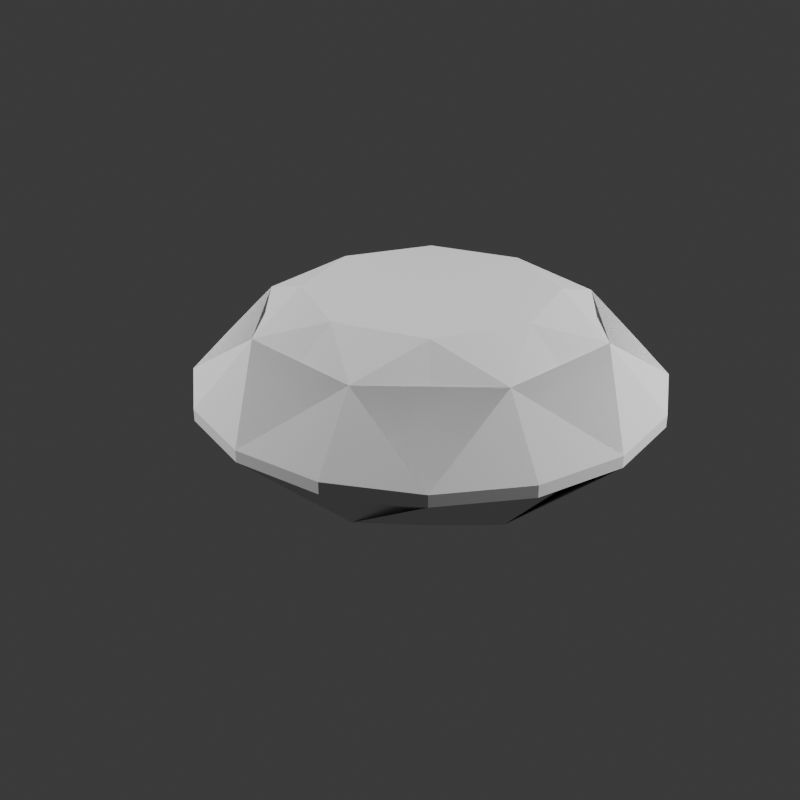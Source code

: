 # Source: gem_template_round.blend  (saved by Blender 4.4.32; exported with 4.5.12 LTS)
import bpy
from mathutils import Matrix  # noqa: F401  (used for matrix-valued properties, if any)

bpy.ops.wm.read_factory_settings(use_empty=True)
scene = bpy.context.scene
scene.name = 'Scene'

# ---- collections
col_collection = bpy.data.collections.new('Collection'); scene.collection.children.link(col_collection)

# ---- world
world_world = bpy.data.worlds.new('World'); scene.world = world_world
world_world.use_nodes = True; world_world.node_tree.nodes.clear()
_N = world_world.node_tree.nodes; _L = world_world.node_tree.links
n0 = _N.new('ShaderNodeOutputWorld'); n0.name = 'World Output'; n0.location = (300, 300)
n1 = _N.new('ShaderNodeBackground'); n1.name = 'Background'; n1.location = (10, 300)
n1.inputs[0].default_value = (0.05088, 0.05088, 0.05088, 1.0)
_L.new(n1.outputs[0], n0.inputs[0])
n0.is_active_output = True
world_world.color = (0.05088, 0.05088, 0.05088)
world_world.sun_shadow_jitter_overblur = 0.0

# ---- cameras
cam_camera = bpy.data.cameras.new('Camera')
cam_camera.clip_end = 100.0
cam_camera.ortho_scale = 7.314

# ---- lights
light_keylight = bpy.data.lights.new('KeyLight', 'POINT')
light_keylight.energy = 800.0
light_filllight = bpy.data.lights.new('FillLight', 'POINT')
light_filllight.energy = 400.0
light_light = bpy.data.lights.new('Light', 'POINT')
light_light.energy = 1000.0
light_light.shadow_soft_size = 0.1

# ---- meshes
me_roundcutgem = bpy.data.meshes.new('RoundCutGem')
me_roundcutgem.from_pydata([(0.53, 0.0, 0.4), (0.3748, 0.3748, 0.4), (3.245e-17, 0.53, 0.4), (-0.3748, 0.3748, 0.4), (-0.53, 6.491e-17, 0.4), (-0.3748, -0.3748, 0.4), (-9.736e-17, -0.53, 0.4), (0.3748, -0.3748, 0.4), (0.6929, 0.287, 0.2875), (0.287, 0.6929, 0.2875), (-0.287, 0.6929, 0.2875), (-0.6929, 0.287, 0.2875), (-0.6929, -0.287, 0.2875), (-0.287, -0.6929, 0.2875), (0.287, -0.6929, 0.2875), (0.6929, -0.287, 0.2875), (1.0, 0.0, 0.025), (0.9239, 0.3827, 0.025), (0.7071, 0.7071, 0.025), (0.3827, 0.9239, 0.025), (6.123e-17, 1.0, 0.025), (-0.3827, 0.9239, 0.025), (-0.7071, 0.7071, 0.025), (-0.9239, 0.3827, 0.025), (-1.0, 1.225e-16, 0.025), (-0.9239, -0.3827, 0.025), (-0.7071, -0.7071, 0.025), (-0.3827, -0.9239, 0.025), (-1.837e-16, -1.0, 0.025), (0.3827, -0.9239, 0.025), (0.7071, -0.7071, 0.025), (0.9239, -0.3827, 0.025), (1.0, 0.0, -0.025), (0.9239, 0.3827, -0.025), (0.7071, 0.7071, -0.025), (0.3827, 0.9239, -0.025), (6.123e-17, 1.0, -0.025), (-0.3827, 0.9239, -0.025), (-0.7071, 0.7071, -0.025), (-0.9239, 0.3827, -0.025), (-1.0, 1.225e-16, -0.025), (-0.9239, -0.3827, -0.025), (-0.7071, -0.7071, -0.025), (-0.3827, -0.9239, -0.025), (-1.837e-16, -1.0, -0.025), (0.3827, -0.9239, -0.025), (0.7071, -0.7071, -0.025), (0.9239, -0.3827, -0.025), (0.6929, 0.287, -0.2875), (0.287, 0.6929, -0.2875), (-0.287, 0.6929, -0.2875), (-0.6929, 0.287, -0.2875), (-0.6929, -0.287, -0.2875), (-0.287, -0.6929, -0.2875), (0.287, -0.6929, -0.2875), (0.6929, -0.287, -0.2875), (0.53, 0.0, -0.4), (0.3748, 0.3748, -0.4), (3.245e-17, 0.53, -0.4), (-0.3748, 0.3748, -0.4), (-0.53, 6.491e-17, -0.4), (-0.3748, -0.3748, -0.4), (-9.736e-17, -0.53, -0.4), (0.3748, -0.3748, -0.4)], [], [(0, 1, 2, 3, 4, 5, 6, 7), (0, 1, 8), (0, 8, 16), (8, 17, 16), (15, 17, 8), (8, 18, 9), (8, 17, 18, 9), (1, 2, 9), (1, 9, 18), (9, 19, 18), (8, 19, 9), (9, 20, 10), (9, 19, 20, 10), (2, 3, 10), (2, 10, 20), (10, 21, 20), (9, 21, 10), (10, 22, 11), (10, 21, 22, 11), (3, 4, 11), (3, 11, 22), (11, 23, 22), (10, 23, 11), (11, 24, 12), (11, 23, 24, 12), (4, 5, 12), (4, 12, 24), (12, 25, 24), (11, 25, 12), (12, 26, 13), (12, 25, 26, 13), (5, 6, 13), (5, 13, 26), (13, 27, 26), (12, 27, 13), (13, 28, 14), (13, 27, 28, 14), (6, 7, 14), (6, 14, 28), (14, 29, 28), (13, 29, 14), (14, 30, 15), (14, 29, 30, 15), (7, 0, 15), (7, 15, 30), (15, 31, 30), (14, 31, 15), (15, 16, 8), (15, 31, 16, 8), (16, 17, 33, 32), (17, 18, 34, 33), (18, 19, 35, 34), (19, 20, 36, 35), (20, 21, 37, 36), (21, 22, 38, 37), (22, 23, 39, 38), (23, 24, 40, 39), (24, 25, 41, 40), (25, 26, 42, 41), (26, 27, 43, 42), (27, 28, 44, 43), (28, 29, 45, 44), (29, 30, 46, 45), (30, 31, 47, 46), (31, 16, 32, 47), (57, 56, 48), (48, 56, 32), (33, 48, 32), (48, 33, 55), (49, 34, 48), (49, 34, 33, 48), (58, 57, 49), (49, 57, 34), (35, 49, 34), (49, 35, 48), (50, 36, 49), (50, 36, 35, 49), (59, 58, 50), (50, 58, 36), (37, 50, 36), (50, 37, 49), (51, 38, 50), (51, 38, 37, 50), (60, 59, 51), (51, 59, 38), (39, 51, 38), (51, 39, 50), (52, 40, 51), (52, 40, 39, 51), (61, 60, 52), (52, 60, 40), (41, 52, 40), (52, 41, 51), (53, 42, 52), (53, 42, 41, 52), (62, 61, 53), (53, 61, 42), (43, 53, 42), (53, 43, 52), (54, 44, 53), (54, 44, 43, 53), (63, 62, 54), (54, 62, 44), (45, 54, 44), (54, 45, 53), (55, 46, 54), (55, 46, 45, 54), (56, 63, 55), (55, 63, 46), (47, 55, 46), (55, 47, 54), (48, 32, 55), (48, 32, 47, 55), (63, 62, 61, 60, 59, 58, 57, 56), (1, 8, 18), (0, 16, 15), (2, 9, 20), (3, 10, 22), (4, 11, 24), (5, 12, 26), (6, 13, 28), (7, 14, 30), (34, 57, 48), (55, 56, 32), (36, 58, 49), (38, 59, 50), (40, 60, 51), (42, 61, 52), (44, 62, 53), (46, 63, 54)])
_k = set([(0, 1), (0, 7), (0, 8), (0, 15), (0, 16), (1, 2), (1, 8), (1, 9), (1, 18), (2, 3), (2, 9), (2, 10), (2, 20), (3, 4), (3, 10), (3, 11), (3, 22), (4, 5), (4, 11), (4, 12), (4, 24), (5, 6), (5, 12), (5, 13), (5, 26), (6, 7), (6, 13), (6, 14), (6, 28), (7, 14), (7, 15), (7, 30), (8, 9), (8, 15), (8, 16), (8, 17), (8, 18), (8, 19), (9, 10), (9, 18), (9, 19), (9, 20), (9, 21), (10, 11), (10, 20), (10, 21), (10, 22), (10, 23), (11, 12), (11, 22), (11, 23), (11, 24), (11, 25), (12, 13), (12, 24), (12, 25), (12, 26), (12, 27), (13, 14), (13, 26), (13, 27), (13, 28), (13, 29), (14, 15), (14, 28), (14, 29), (14, 30), (14, 31), (15, 16), (15, 17), (15, 30), (15, 31), (16, 17), (16, 31), (16, 32), (17, 18), (17, 33), (18, 19), (18, 34), (19, 20), (19, 35), (20, 21), (20, 36), (21, 22), (21, 37), (22, 23), (22, 38), (23, 24), (23, 39), (24, 25), (24, 40), (25, 26), (25, 41), (26, 27), (26, 42), (27, 28), (27, 43), (28, 29), (28, 44), (29, 30), (29, 45), (30, 31), (30, 46), (31, 47), (32, 33), (32, 47), (32, 48), (32, 55), (32, 56), (33, 34), (33, 48), (33, 55), (34, 35), (34, 48), (34, 49), (34, 57), (35, 36), (35, 48), (35, 49), (36, 37), (36, 49), (36, 50), (36, 58), (37, 38), (37, 49), (37, 50), (38, 39), (38, 50), (38, 51), (38, 59), (39, 40), (39, 50), (39, 51), (40, 41), (40, 51), (40, 52), (40, 60), (41, 42), (41, 51), (41, 52), (42, 43), (42, 52), (42, 53), (42, 61), (43, 44), (43, 52), (43, 53), (44, 45), (44, 53), (44, 54), (44, 62), (45, 46), (45, 53), (45, 54), (46, 47), (46, 54), (46, 55), (46, 63), (47, 54), (47, 55), (48, 49), (48, 55), (48, 56), (48, 57), (49, 50), (49, 57), (49, 58), (50, 51), (50, 58), (50, 59), (51, 52), (51, 59), (51, 60), (52, 53), (52, 60), (52, 61), (53, 54), (53, 61), (53, 62), (54, 55), (54, 62), (54, 63), (55, 56), (55, 63), (56, 57), (56, 63), (57, 58), (58, 59), (59, 60), (60, 61), (61, 62), (62, 63)])
me_roundcutgem.attributes.new('sharp_edge', 'BOOLEAN', 'EDGE').data.foreach_set('value', [ (min(e.vertices), max(e.vertices)) in _k for e in me_roundcutgem.edges])
me_roundcutgem.update()

# ---- objects
ob_keylight = bpy.data.objects.new('KeyLight', light_keylight)
ob_filllight = bpy.data.objects.new('FillLight', light_filllight)
ob_roundcutgem = bpy.data.objects.new('RoundCutGem', me_roundcutgem)
ob_light = bpy.data.objects.new('Light', light_light)
ob_camera = bpy.data.objects.new('Camera', cam_camera)

# ---- transforms, parenting, visibility, modifiers, constraints
ob_keylight.location = (-3.0, -3.0, 3.0)
ob_filllight.location = (3.0, 2.0, 2.0)
ob_roundcutgem.location = (0.0, 0.0, 0.0)
_m = ob_roundcutgem.modifiers.new('EdgeSplit', 'EDGE_SPLIT')
_m.use_edge_angle = False
ob_light.location = (5.0, 5.0, 5.0)
ob_light.rotation_euler = (0.6503, 0.05522, 1.866)
ob_light.lock_rotations_4d = False
ob_light.empty_display_type = 'ARROWS'
ob_light.color = (0.0, 0.0, 0.0, 0.0)
ob_light.lineart.crease_threshold = 0.0
ob_camera.location = (3.0, -3.0, 2.0)
ob_camera.rotation_euler = (1.109, 0.0, 0.8149)
ob_camera.lock_rotations_4d = False
ob_camera.empty_display_type = 'ARROWS'
ob_camera.color = (0.0, 0.0, 0.0, 0.0)
ob_camera.display_type = 'WIRE'
ob_camera.lineart.crease_threshold = 0.0
_c = ob_camera.constraints.new('TRACK_TO'); _c.name = 'Track To'

# ---- collection membership
scene.collection.objects.link(ob_keylight)
scene.collection.objects.link(ob_filllight)
scene.collection.objects.link(ob_roundcutgem)
col_collection.objects.link(ob_light)
col_collection.objects.link(ob_camera)

# ---- scene / render settings (as saved in the file)
scene.camera = ob_camera
scene.frame_start = 1; scene.frame_end = 250; scene.frame_set(1)
scene.render.engine = 'BLENDER_EEVEE_NEXT'
scene.render.resolution_x = 1024
scene.render.resolution_y = 1024
scene.render.film_transparent = True
bpy.context.view_layer.update()
